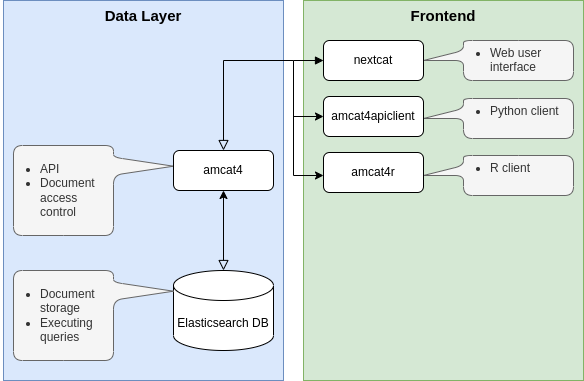

The diagram above was exported from draw.io. Its source (the exported page's mxGraphModel, read from the mxfile embedded in the PNG):
<mxGraphModel dx="2901" dy="1133" grid="1" gridSize="10" guides="1" tooltips="1" connect="1" arrows="1" fold="1" page="1" pageScale="1" pageWidth="827" pageHeight="1169" math="0" shadow="0">
  <root>
    <mxCell id="WIyWlLk6GJQsqaUBKTNV-0" />
    <mxCell id="WIyWlLk6GJQsqaUBKTNV-1" parent="WIyWlLk6GJQsqaUBKTNV-0" />
    <mxCell id="GafMU0c75heiuo1HpW_n-7" value="Data Layer" style="rounded=0;whiteSpace=wrap;html=1;strokeWidth=1;verticalAlign=top;fontStyle=1;fontSize=15;fillColor=#dae8fc;strokeColor=#6c8ebf;flipH=1;flipV=1;" parent="WIyWlLk6GJQsqaUBKTNV-1" vertex="1">
      <mxGeometry y="380" width="280" height="380" as="geometry" />
    </mxCell>
    <mxCell id="fg_L--qd0xywea7N1QJT-0" value="Elasticsearch DB" style="shape=cylinder3;whiteSpace=wrap;html=1;boundedLbl=1;backgroundOutline=1;size=15;" parent="WIyWlLk6GJQsqaUBKTNV-1" vertex="1">
      <mxGeometry x="170" y="650" width="100" height="80" as="geometry" />
    </mxCell>
    <mxCell id="fg_L--qd0xywea7N1QJT-1" value="" style="rounded=0;html=1;jettySize=auto;orthogonalLoop=1;fontSize=11;endArrow=block;endFill=0;endSize=8;strokeWidth=1;shadow=0;labelBackgroundColor=none;edgeStyle=orthogonalEdgeStyle;exitX=0.5;exitY=1;exitDx=0;exitDy=0;entryX=0.5;entryY=0;entryDx=0;entryDy=0;entryPerimeter=0;startArrow=classic;startFill=1;" parent="WIyWlLk6GJQsqaUBKTNV-1" source="WIyWlLk6GJQsqaUBKTNV-3" target="fg_L--qd0xywea7N1QJT-0" edge="1">
      <mxGeometry x="0.0769" y="20" relative="1" as="geometry">
        <mxPoint as="offset" />
        <mxPoint x="280.0000000000002" y="260" as="sourcePoint" />
        <mxPoint x="280.0000000000002" y="300" as="targetPoint" />
        <Array as="points">
          <mxPoint x="220" y="570" />
          <mxPoint x="220" y="650" />
        </Array>
      </mxGeometry>
    </mxCell>
    <mxCell id="GafMU0c75heiuo1HpW_n-4" value="&lt;ul&gt;&lt;li&gt;Document storage&lt;/li&gt;&lt;li&gt;Executing queries&lt;/li&gt;&lt;/ul&gt;" style="shape=callout;whiteSpace=wrap;html=1;perimeter=calloutPerimeter;perimeterSpacing=0;rounded=1;position2=0.77;base=18;size=60;position=0.67;rotation=0;arcSize=18;align=left;verticalAlign=top;spacing=0;spacingRight=0;spacingLeft=-13;strokeWidth=1;fillColor=#f5f5f5;fontColor=#333333;strokeColor=#666666;direction=north;" parent="WIyWlLk6GJQsqaUBKTNV-1" vertex="1">
      <mxGeometry x="10" y="650" width="160" height="90" as="geometry" />
    </mxCell>
    <mxCell id="GafMU0c75heiuo1HpW_n-9" value="Frontend" style="rounded=0;whiteSpace=wrap;html=1;strokeWidth=1;verticalAlign=top;fontStyle=1;fontSize=15;fillColor=#d5e8d4;strokeColor=#82b366;flipH=1;flipV=1;" parent="WIyWlLk6GJQsqaUBKTNV-1" vertex="1">
      <mxGeometry x="300" y="380" width="280" height="380" as="geometry" />
    </mxCell>
    <mxCell id="GafMU0c75heiuo1HpW_n-15" value="" style="rounded=0;html=1;jettySize=auto;orthogonalLoop=1;fontSize=11;endArrow=block;endFill=0;endSize=8;strokeWidth=1;shadow=0;labelBackgroundColor=none;edgeStyle=orthogonalEdgeStyle;entryX=0.5;entryY=0;entryDx=0;entryDy=0;startArrow=classic;startFill=1;" parent="WIyWlLk6GJQsqaUBKTNV-1" source="GafMU0c75heiuo1HpW_n-12" target="WIyWlLk6GJQsqaUBKTNV-3" edge="1">
      <mxGeometry x="0.0769" y="20" relative="1" as="geometry">
        <mxPoint as="offset" />
        <mxPoint x="620" y="555" as="sourcePoint" />
        <mxPoint x="230" y="660" as="targetPoint" />
        <Array as="points">
          <mxPoint x="290" y="555" />
          <mxPoint x="290" y="440" />
          <mxPoint x="220" y="440" />
        </Array>
      </mxGeometry>
    </mxCell>
    <mxCell id="GafMU0c75heiuo1HpW_n-16" value="" style="endArrow=classic;html=1;rounded=0;fontSize=15;entryX=0;entryY=0.5;entryDx=0;entryDy=0;" parent="WIyWlLk6GJQsqaUBKTNV-1" target="GafMU0c75heiuo1HpW_n-11" edge="1">
      <mxGeometry width="50" height="50" relative="1" as="geometry">
        <mxPoint x="290" y="496" as="sourcePoint" />
        <mxPoint x="340" y="470" as="targetPoint" />
      </mxGeometry>
    </mxCell>
    <mxCell id="GafMU0c75heiuo1HpW_n-18" value="&lt;ul&gt;&lt;li&gt;Web user interface&lt;/li&gt;&lt;/ul&gt;" style="shape=callout;whiteSpace=wrap;html=1;perimeter=calloutPerimeter;perimeterSpacing=0;rounded=1;position2=0.5;base=10;size=40;position=0.25;rotation=0;arcSize=18;align=left;verticalAlign=top;spacing=0;spacingRight=0;spacingLeft=-13;strokeWidth=1;fillColor=#f5f5f5;fontColor=#333333;strokeColor=#666666;direction=south;spacingBottom=0;spacingTop=-11;" parent="WIyWlLk6GJQsqaUBKTNV-1" vertex="1">
      <mxGeometry x="420" y="420" width="150" height="40" as="geometry" />
    </mxCell>
    <mxCell id="GafMU0c75heiuo1HpW_n-17" value="" style="endArrow=block;html=1;rounded=0;fontSize=15;entryX=0;entryY=0.5;entryDx=0;entryDy=0;endFill=1;" parent="WIyWlLk6GJQsqaUBKTNV-1" target="GafMU0c75heiuo1HpW_n-10" edge="1">
      <mxGeometry width="50" height="50" relative="1" as="geometry">
        <mxPoint x="290" y="440" as="sourcePoint" />
        <mxPoint x="330" y="515" as="targetPoint" />
      </mxGeometry>
    </mxCell>
    <mxCell id="GafMU0c75heiuo1HpW_n-10" value="nextcat" style="rounded=1;whiteSpace=wrap;html=1;fontSize=12;glass=0;strokeWidth=1;shadow=0;" parent="WIyWlLk6GJQsqaUBKTNV-1" vertex="1">
      <mxGeometry x="320" y="420" width="100" height="40" as="geometry" />
    </mxCell>
    <mxCell id="GafMU0c75heiuo1HpW_n-19" value="&lt;ul&gt;&lt;li&gt;Python client&lt;/li&gt;&lt;/ul&gt;" style="shape=callout;whiteSpace=wrap;html=1;perimeter=calloutPerimeter;perimeterSpacing=0;rounded=1;position2=0.5;base=10;size=40;position=0.25;rotation=0;arcSize=18;align=left;verticalAlign=top;spacing=0;spacingRight=0;spacingLeft=-13;strokeWidth=1;fillColor=#f5f5f5;fontColor=#333333;strokeColor=#666666;direction=south;spacingBottom=0;spacingTop=-11;" parent="WIyWlLk6GJQsqaUBKTNV-1" vertex="1">
      <mxGeometry x="420" y="478" width="150" height="40" as="geometry" />
    </mxCell>
    <mxCell id="GafMU0c75heiuo1HpW_n-20" value="&lt;ul&gt;&lt;li&gt;R client&lt;/li&gt;&lt;/ul&gt;" style="shape=callout;whiteSpace=wrap;html=1;perimeter=calloutPerimeter;perimeterSpacing=0;rounded=1;position2=0.5;base=10;size=40;position=0.25;rotation=0;arcSize=18;align=left;verticalAlign=top;spacing=0;spacingRight=0;spacingLeft=-13;strokeWidth=1;fillColor=#f5f5f5;fontColor=#333333;strokeColor=#666666;direction=south;spacingBottom=0;spacingTop=-11;" parent="WIyWlLk6GJQsqaUBKTNV-1" vertex="1">
      <mxGeometry x="420" y="535" width="150" height="40" as="geometry" />
    </mxCell>
    <mxCell id="GafMU0c75heiuo1HpW_n-11" value="amcat4apiclient" style="rounded=1;whiteSpace=wrap;html=1;fontSize=12;glass=0;strokeWidth=1;shadow=0;" parent="WIyWlLk6GJQsqaUBKTNV-1" vertex="1">
      <mxGeometry x="320" y="476" width="100" height="40" as="geometry" />
    </mxCell>
    <mxCell id="GafMU0c75heiuo1HpW_n-12" value="amcat4r" style="rounded=1;whiteSpace=wrap;html=1;fontSize=12;glass=0;strokeWidth=1;shadow=0;" parent="WIyWlLk6GJQsqaUBKTNV-1" vertex="1">
      <mxGeometry x="320" y="532" width="100" height="40" as="geometry" />
    </mxCell>
    <mxCell id="jJKD15H6rKxSX6UqKK4A-0" value="&lt;ul&gt;&lt;li&gt;API&lt;/li&gt;&lt;li&gt;Document access control&lt;/li&gt;&lt;/ul&gt;" style="shape=callout;whiteSpace=wrap;html=1;perimeter=calloutPerimeter;perimeterSpacing=0;rounded=1;position2=0.77;base=18;size=60;position=0.67;rotation=0;arcSize=18;align=left;verticalAlign=top;spacing=0;spacingRight=0;spacingLeft=-13;strokeWidth=1;fillColor=#f5f5f5;fontColor=#333333;strokeColor=#666666;direction=north;" parent="WIyWlLk6GJQsqaUBKTNV-1" vertex="1">
      <mxGeometry x="10" y="525" width="160" height="90" as="geometry" />
    </mxCell>
    <UserObject label="amcat4" link="https://github.com/ccs-amsterdam/amcat4" linkTarget="_blank" id="WIyWlLk6GJQsqaUBKTNV-3">
      <mxCell style="rounded=1;whiteSpace=wrap;html=1;fontSize=12;glass=0;strokeWidth=1;shadow=0;imageWidth=24;" parent="WIyWlLk6GJQsqaUBKTNV-1" vertex="1">
        <mxGeometry x="170" y="530" width="100" height="40" as="geometry" />
      </mxCell>
    </UserObject>
  </root>
</mxGraphModel>